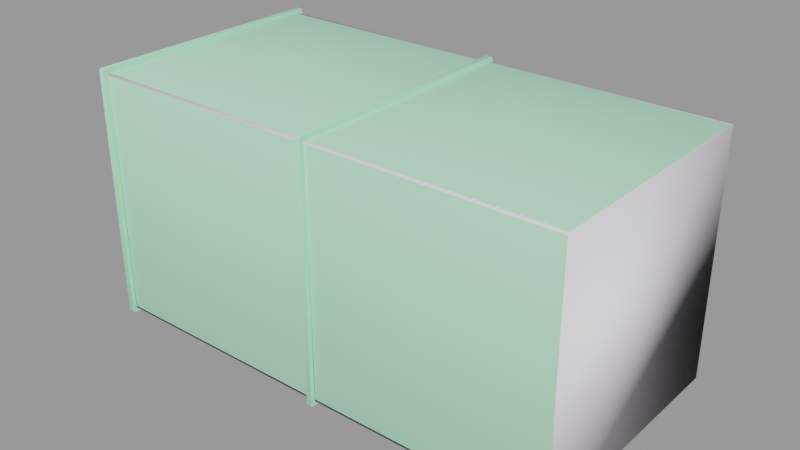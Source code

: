 # Source: vent_system_straight_128.blend  (saved by Blender 2.92.15; exported with 4.5.12 LTS)
import bpy
from mathutils import Matrix  # noqa: F401  (used for matrix-valued properties, if any)

bpy.ops.wm.read_factory_settings(use_empty=True)
scene = bpy.context.scene
scene.name = 'vent_system_straight_128.qc'

# ---- collections
col_vent_system_straight_128 = bpy.data.collections.new('vent_system_straight_128'); scene.collection.children.link(col_vent_system_straight_128)

# ---- materials (node trees are filled in below, after node groups)
mat_vent_system01 = bpy.data.materials.new('vent_system01')
mat_vent_system01.use_transparent_shadow = False
mat_vent_system01.diffuse_color = (0.4679, 0.8899, 0.5943, 1.0)
mat_phy = bpy.data.materials.new('  phy')
mat_phy.use_transparent_shadow = False
mat_phy.diffuse_color = (0.9156, 0.8753, 0.9207, 1.0)

# ---- material node trees

# ---- meshes
me_vent_system_straight_128_reference = bpy.data.meshes.new('vent_system_straight_128_reference')
me_vent_system_straight_128_reference.from_pydata([(32.71, 31.63, -32.0), (32.71, -32.78, -33.22), (32.71, 32.78, -33.22), (32.71, -31.63, -32.0), (31.25, -32.0, -31.63), (31.25, -32.0, 31.63), (2e-06, -34.5, -2.6e-05), (-31.29, -32.0, 31.63), (31.25, -31.63, 32.0), (-31.29, -31.63, 32.0), (-31.29, -32.0, -31.63), (31.25, -31.63, -32.0), (-31.29, -31.63, -32.0), (95.25, 31.63, -32.0), (95.25, -31.63, -32.0), (63.92, 2.9e-05, -34.5), (32.71, 32.0, -31.63), (95.25, 32.0, -31.63), (32.71, -33.22, -32.78), (31.29, -32.78, -33.22), (31.29, -33.22, -32.78), (31.29, -33.22, 32.78), (32.71, -33.22, 32.78), (31.29, -32.78, 33.22), (32.71, -32.78, 33.22), (-31.29, -32.78, -33.22), (-32.71, 32.78, -33.22), (-31.29, 32.78, -33.22), (-32.71, -32.78, -33.22), (-31.29, 31.63, -32.0), (32.71, 31.63, 32.0), (32.71, 32.78, 33.22), (32.71, -31.63, 32.0), (-31.29, -32.78, 33.22), (-31.29, 31.63, 32.0), (-31.29, 32.78, 33.22), (-32.71, 33.22, -32.78), (-31.29, 33.22, -32.78), (-32.71, -32.78, 33.22), (-32.71, 32.78, 33.22), (31.29, 32.78, -33.22), (95.25, -32.0, -31.63), (32.71, -32.0, -31.63), (31.29, 33.22, -32.78), (32.71, 33.22, -32.78), (31.25, 31.63, 32.0), (-31.29, 32.0, 31.63), (31.25, 32.0, 31.63), (31.29, 32.78, 33.22), (31.25, 32.0, -31.63), (31.25, 31.63, -32.0), (-31.29, 32.0, -31.63), (95.25, 32.0, 31.63), (95.25, 31.63, 32.0), (32.71, 32.0, 31.63), (-32.71, -31.63, 32.0), (-32.71, -33.22, 32.78), (-32.71, -32.0, 31.63), (-32.71, -33.22, -32.78), (-32.71, -32.0, -31.63), (-32.71, -31.63, -32.0), (-32.71, 31.63, -32.0), (-32.71, 31.63, 32.0), (-0.08499, -2.6e-05, 34.5), (-32.71, 33.22, 32.78), (-31.29, 33.22, 32.78), (63.92, -2.3e-05, 34.5), (95.25, -31.63, 32.0), (32.71, -32.0, 31.63), (95.25, -32.0, 31.63), (31.29, 33.22, 32.78), (32.71, 33.22, 32.78), (-31.29, -33.22, -32.78), (-31.29, -33.22, 32.78), (-0.08499, 2.6e-05, -34.5), (-2e-06, 34.5, 2.6e-05), (-32.71, 32.0, -31.63), (-32.71, 32.0, 31.63), (64.0, -34.5, -2.6e-05), (64.0, 34.5, 2.6e-05)], [], [(0, 1, 2), (0, 3, 1), (4, 5, 6), (7, 8, 9), (7, 5, 8), (6, 5, 7), (10, 6, 7), (10, 4, 6), (11, 4, 10), (11, 10, 12), (13, 14, 15), (13, 16, 17), (13, 0, 16), (0, 13, 15), (0, 15, 3), (15, 14, 3), (18, 19, 1), (18, 20, 19), (18, 21, 20), (18, 22, 21), (22, 23, 21), (22, 24, 23), (25, 26, 27), (25, 28, 26), (29, 25, 27), (29, 12, 25), (24, 30, 31), (24, 32, 30), (33, 34, 35), (33, 9, 34), (27, 36, 37), (27, 26, 36), (35, 38, 33), (35, 39, 38), (2, 19, 40), (2, 1, 19), (41, 3, 14), (41, 42, 3), (43, 2, 40), (43, 44, 2), (45, 46, 34), (45, 47, 46), (31, 23, 24), (31, 48, 23), (29, 49, 50), (29, 51, 49), (52, 30, 53), (52, 54, 30), (8, 48, 45), (8, 23, 48), (40, 11, 50), (40, 19, 11), (55, 56, 38), (55, 57, 56), (57, 58, 56), (57, 59, 58), (59, 28, 58), (59, 60, 28), (61, 28, 60), (61, 26, 28), (55, 39, 62), (55, 38, 39), (63, 9, 8), (34, 9, 63), (45, 34, 63), (45, 63, 8), (35, 64, 39), (35, 65, 64), (36, 64, 65), (36, 65, 37), (65, 35, 34), (65, 34, 46), (46, 37, 65), (46, 51, 37), (27, 37, 51), (27, 51, 29), (53, 66, 67), (53, 30, 66), (30, 32, 66), (66, 32, 67), (67, 32, 68), (67, 68, 69), (70, 44, 43), (70, 71, 44), (70, 31, 71), (70, 48, 31), (12, 72, 25), (12, 10, 72), (10, 73, 72), (10, 7, 73), (9, 73, 7), (9, 33, 73), (20, 11, 19), (20, 4, 11), (21, 4, 20), (21, 5, 4), (23, 5, 21), (23, 8, 5), (50, 11, 74), (74, 11, 12), (29, 74, 12), (29, 50, 74), (49, 75, 47), (75, 46, 47), (51, 46, 75), (49, 51, 75), (26, 61, 76), (26, 76, 36), (76, 64, 36), (76, 77, 64), (77, 39, 64), (77, 62, 39), (1, 3, 42), (1, 42, 18), (42, 22, 18), (42, 68, 22), (22, 68, 32), (22, 32, 24), (41, 69, 78), (78, 69, 68), (42, 78, 68), (42, 41, 78), (17, 79, 52), (79, 54, 52), (16, 54, 79), (17, 16, 79), (0, 2, 44), (0, 44, 16), (71, 16, 44), (71, 54, 16), (54, 71, 31), (54, 31, 30), (40, 50, 49), (40, 49, 43), (49, 70, 43), (49, 47, 70), (70, 47, 45), (70, 45, 48), (56, 33, 38), (56, 73, 33), (58, 73, 56), (58, 72, 73), (28, 72, 58), (28, 25, 72)])
me_vent_system_straight_128_reference.polygons.foreach_set('use_smooth', [True] * 144)
_k = set([(0, 3), (0, 16), (1, 2), (1, 18), (2, 44), (3, 42), (4, 5), (4, 11), (5, 8), (7, 9), (7, 10), (8, 45), (9, 34), (10, 12), (11, 50), (12, 29), (16, 54), (18, 22), (19, 20), (19, 40), (20, 21), (21, 23), (22, 24), (23, 48), (24, 31), (25, 27), (25, 72), (26, 28), (26, 36), (27, 37), (28, 58), (29, 51), (30, 32), (30, 54), (31, 71), (32, 68), (33, 35), (33, 73), (34, 46), (35, 65), (36, 37), (36, 64), (37, 65), (38, 39), (38, 56), (39, 64), (40, 43), (42, 68), (43, 44), (43, 70), (44, 71), (45, 47), (46, 51), (47, 49), (48, 70), (49, 50), (56, 58), (72, 73)])
me_vent_system_straight_128_reference.attributes.new('sharp_edge', 'BOOLEAN', 'EDGE').data.foreach_set('value', [ (min(e.vertices), max(e.vertices)) in _k for e in me_vent_system_straight_128_reference.edges])
_uv = me_vent_system_straight_128_reference.uv_layers.new(name='UVMap')
_uv.uv.foreach_set('vector', [0.009231, 0.9349, 0.2426, 0.9437, 0.005077, 0.9437, 0.009231, 0.9349, 0.2385, 0.9349, 0.2426, 0.9437, 0.4577, 0.006384, 0.4577, 0.4654, 0.3445, 0.2359, 0.2311, 0.4654, 0.4577, 0.4681, 0.2311, 0.4681, 0.2311, 0.4654, 0.4577, 0.4654, 0.4577, 0.4681, 0.3445, 0.2359, 0.4577, 0.4654, 0.2311, 0.4654, 0.2311, 0.006384, 0.3445, 0.2359, 0.2311, 0.4654, 0.2311, 0.006384, 0.4577, 0.006384, 0.3445, 0.2359, 0.4577, 0.003699, 0.4577, 0.006384, 0.2311, 0.006384, 0.4577, 0.003699, 0.2311, 0.006384, 0.2311, 0.003699, 0.2287, 0.4681, 0.2287, 0.927, 0.1153, 0.6975, 0.2287, 0.4681, 0.002193, 0.4654, 0.2287, 0.4654, 0.2287, 0.4681, 0.002193, 0.4681, 0.002193, 0.4654, 0.002193, 0.4681, 0.2287, 0.4681, 0.1153, 0.6975, 0.002193, 0.4681, 0.1153, 0.6975, 0.002193, 0.927, 0.1153, 0.6975, 0.2287, 0.927, 0.002193, 0.927, 0.4858, 0.9562, 0.4874, 0.9427, 0.4874, 0.9594, 0.4858, 0.9562, 0.4858, 0.9459, 0.4874, 0.9427, 0.4858, 0.9562, 0.2482, 0.9459, 0.4858, 0.9459, 0.4858, 0.9562, 0.2482, 0.9562, 0.2482, 0.9459, 0.2482, 0.9562, 0.2466, 0.9427, 0.2482, 0.9459, 0.2482, 0.9562, 0.2466, 0.9594, 0.2466, 0.9427, 0.2426, 0.9437, 0.005077, 0.954, 0.005077, 0.9437, 0.2426, 0.9437, 0.2426, 0.954, 0.005077, 0.954, 0.009231, 0.9349, 0.2426, 0.9437, 0.005077, 0.9437, 0.009231, 0.9349, 0.2385, 0.9349, 0.2426, 0.9437, 0.003634, 0.9794, 0.237, 0.9706, 0.2412, 0.9794, 0.003634, 0.9794, 0.007788, 0.9706, 0.237, 0.9706, 0.003634, 0.9794, 0.237, 0.9706, 0.2412, 0.9794, 0.003634, 0.9794, 0.007788, 0.9706, 0.237, 0.9706, 0.2456, 0.992, 0.2472, 0.9785, 0.2472, 0.9888, 0.2456, 0.992, 0.2456, 0.9753, 0.2472, 0.9785, 0.2412, 0.9794, 0.003634, 0.9898, 0.003634, 0.9794, 0.2412, 0.9794, 0.2412, 0.9898, 0.003634, 0.9898, 0.005077, 0.9437, 0.2426, 0.954, 0.005077, 0.954, 0.005077, 0.9437, 0.2426, 0.9437, 0.2426, 0.954, 0.4577, 0.006384, 0.2311, 0.003699, 0.4577, 0.003699, 0.4577, 0.006384, 0.2311, 0.006384, 0.2311, 0.003699, 0.2472, 0.9785, 0.2456, 0.992, 0.2456, 0.9753, 0.2472, 0.9785, 0.2472, 0.9888, 0.2456, 0.992, 0.2287, 0.003699, 0.002193, 0.006384, 0.002193, 0.003699, 0.2287, 0.003699, 0.2287, 0.006384, 0.002193, 0.006384, 0.2412, 0.9794, 0.003634, 0.9898, 0.003634, 0.9794, 0.2412, 0.9794, 0.2412, 0.9898, 0.003634, 0.9898, 0.002193, 0.4681, 0.2287, 0.4654, 0.2287, 0.4681, 0.002193, 0.4681, 0.002193, 0.4654, 0.2287, 0.4654, 0.2287, 0.006384, 0.002193, 0.003699, 0.2287, 0.003699, 0.2287, 0.006384, 0.002193, 0.006384, 0.002193, 0.003699, 0.007788, 0.9986, 0.2412, 0.9898, 0.237, 0.9986, 0.007788, 0.9986, 0.003634, 0.9898, 0.2412, 0.9898, 0.005077, 0.954, 0.2385, 0.9628, 0.00923, 0.9628, 0.005077, 0.954, 0.2426, 0.954, 0.2385, 0.9628, 0.251, 0.9343, 0.2482, 0.9459, 0.2466, 0.9427, 0.251, 0.9343, 0.2524, 0.937, 0.2482, 0.9459, 0.2524, 0.937, 0.4858, 0.9459, 0.2482, 0.9459, 0.2524, 0.937, 0.4816, 0.937, 0.4858, 0.9459, 0.4816, 0.937, 0.4874, 0.9427, 0.4858, 0.9459, 0.4816, 0.937, 0.483, 0.9343, 0.4874, 0.9427, 0.00923, 0.9628, 0.2426, 0.954, 0.2385, 0.9628, 0.00923, 0.9628, 0.005077, 0.954, 0.2426, 0.954, 0.007788, 0.9986, 0.2412, 0.9898, 0.237, 0.9986, 0.007788, 0.9986, 0.003634, 0.9898, 0.2412, 0.9898, 0.1156, 0.2359, 0.002501, 0.006384, 0.229, 0.006384, 0.002501, 0.4654, 0.002501, 0.006384, 0.1156, 0.2359, 0.229, 0.4654, 0.002501, 0.4654, 0.1156, 0.2359, 0.229, 0.4654, 0.1156, 0.2359, 0.229, 0.006384, 0.4864, 0.992, 0.4848, 0.9785, 0.4864, 0.9753, 0.4864, 0.992, 0.4848, 0.9888, 0.4848, 0.9785, 0.2472, 0.9785, 0.4848, 0.9785, 0.4848, 0.9888, 0.2472, 0.9785, 0.4848, 0.9888, 0.2472, 0.9888, 0.4848, 0.9888, 0.4864, 0.992, 0.482, 1.0, 0.4848, 0.9888, 0.482, 1.0, 0.4806, 0.9976, 0.4806, 0.9976, 0.2472, 0.9888, 0.4848, 0.9888, 0.4806, 0.9976, 0.2514, 0.9976, 0.2472, 0.9888, 0.2456, 0.992, 0.2472, 0.9888, 0.2514, 0.9976, 0.2456, 0.992, 0.2514, 0.9976, 0.2501, 1.0, 0.4577, 0.927, 0.3442, 0.6975, 0.4577, 0.4681, 0.4577, 0.927, 0.2311, 0.927, 0.3442, 0.6975, 0.2311, 0.927, 0.2311, 0.4681, 0.3442, 0.6975, 0.3442, 0.6975, 0.2311, 0.4681, 0.4577, 0.4681, 0.4577, 0.4681, 0.2311, 0.4681, 0.2311, 0.4654, 0.4577, 0.4681, 0.2311, 0.4654, 0.4577, 0.4654, 0.4848, 0.9785, 0.2472, 0.9888, 0.2472, 0.9785, 0.4848, 0.9785, 0.4848, 0.9888, 0.2472, 0.9888, 0.4848, 0.9785, 0.4864, 0.992, 0.4848, 0.9888, 0.4848, 0.9785, 0.4864, 0.9753, 0.4864, 0.992, 0.483, 0.9677, 0.4858, 0.9562, 0.4874, 0.9594, 0.483, 0.9677, 0.4816, 0.965, 0.4858, 0.9562, 0.4816, 0.965, 0.2482, 0.9562, 0.4858, 0.9562, 0.4816, 0.965, 0.2524, 0.965, 0.2482, 0.9562, 0.251, 0.9677, 0.2482, 0.9562, 0.2524, 0.965, 0.251, 0.9677, 0.2466, 0.9594, 0.2482, 0.9562, 0.4858, 0.9459, 0.483, 0.9343, 0.4874, 0.9427, 0.4858, 0.9459, 0.4816, 0.937, 0.483, 0.9343, 0.2482, 0.9459, 0.4816, 0.937, 0.4858, 0.9459, 0.2482, 0.9459, 0.2524, 0.937, 0.4816, 0.937, 0.2466, 0.9427, 0.2524, 0.937, 0.2482, 0.9459, 0.2466, 0.9427, 0.251, 0.9343, 0.2524, 0.937, 0.458, 0.4681, 0.458, 0.927, 0.3445, 0.6975, 0.3445, 0.6975, 0.458, 0.927, 0.2315, 0.927, 0.2315, 0.4681, 0.3445, 0.6975, 0.2315, 0.927, 0.2315, 0.4681, 0.458, 0.4681, 0.3445, 0.6975, 0.2287, 0.006384, 0.1156, 0.2359, 0.2287, 0.4654, 0.1156, 0.2359, 0.002193, 0.4654, 0.2287, 0.4654, 0.002193, 0.006384, 0.002193, 0.4654, 0.1156, 0.2359, 0.2287, 0.006384, 0.002193, 0.006384, 0.1156, 0.2359, 0.2456, 0.9753, 0.2501, 0.967, 0.2514, 0.9696, 0.2456, 0.9753, 0.2514, 0.9696, 0.2472, 0.9785, 0.2514, 0.9696, 0.4848, 0.9785, 0.2472, 0.9785, 0.2514, 0.9696, 0.4806, 0.9696, 0.4848, 0.9785, 0.4806, 0.9696, 0.4864, 0.9753, 0.4848, 0.9785, 0.4806, 0.9696, 0.482, 0.967, 0.4864, 0.9753, 0.4874, 0.9594, 0.483, 0.9677, 0.4816, 0.965, 0.4874, 0.9594, 0.4816, 0.965, 0.4858, 0.9562, 0.4816, 0.965, 0.2482, 0.9562, 0.4858, 0.9562, 0.4816, 0.965, 0.2524, 0.965, 0.2482, 0.9562, 0.2482, 0.9562, 0.2524, 0.965, 0.251, 0.9677, 0.2482, 0.9562, 0.251, 0.9677, 0.2466, 0.9594, 0.2287, 0.006384, 0.2287, 0.4654, 0.1156, 0.2359, 0.1156, 0.2359, 0.2287, 0.4654, 0.002193, 0.4654, 0.002193, 0.006384, 0.1156, 0.2359, 0.002193, 0.4654, 0.002193, 0.006384, 0.2287, 0.006384, 0.1156, 0.2359, 0.2287, 0.006384, 0.1156, 0.2359, 0.2287, 0.4654, 0.1156, 0.2359, 0.002193, 0.4654, 0.2287, 0.4654, 0.002193, 0.006384, 0.002193, 0.4654, 0.1156, 0.2359, 0.2287, 0.006384, 0.002193, 0.006384, 0.1156, 0.2359, 0.2501, 1.0, 0.2456, 0.992, 0.2472, 0.9888, 0.2501, 1.0, 0.2472, 0.9888, 0.2514, 0.9976, 0.4848, 0.9888, 0.2514, 0.9976, 0.2472, 0.9888, 0.4848, 0.9888, 0.4806, 0.9976, 0.2514, 0.9976, 0.4806, 0.9976, 0.4848, 0.9888, 0.4864, 0.992, 0.4806, 0.9976, 0.4864, 0.992, 0.482, 1.0, 0.2456, 0.9753, 0.2501, 0.967, 0.2514, 0.9696, 0.2456, 0.9753, 0.2514, 0.9696, 0.2472, 0.9785, 0.2514, 0.9696, 0.4848, 0.9785, 0.2472, 0.9785, 0.2514, 0.9696, 0.4806, 0.9696, 0.4848, 0.9785, 0.4848, 0.9785, 0.4806, 0.9696, 0.482, 0.967, 0.4848, 0.9785, 0.482, 0.967, 0.4864, 0.9753, 0.2482, 0.9459, 0.2466, 0.9594, 0.2466, 0.9427, 0.2482, 0.9459, 0.2482, 0.9562, 0.2466, 0.9594, 0.4858, 0.9459, 0.2482, 0.9562, 0.2482, 0.9459, 0.4858, 0.9459, 0.4858, 0.9562, 0.2482, 0.9562, 0.4874, 0.9427, 0.4858, 0.9562, 0.4858, 0.9459, 0.4874, 0.9427, 0.4874, 0.9594, 0.4858, 0.9562])
_uv.active_render = True
_uv = me_vent_system_straight_128_reference.uv_layers.new(name='lightmap')
_uv.uv.foreach_set('vector', [0.4696, 0.9841, 0.2373, 0.9841, 0.4696, 0.9722, 0.9549, 0.7184, 0.9549, 0.9542, 0.9432, 0.9542, 0.4726, 0.9542, 0.7049, 0.7184, 0.7049, 0.9542, 0.9726, 0.4766, 0.9769, 0.2408, 0.9769, 0.4766, 0.9843, 0.4796, 0.9843, 0.7154, 0.9799, 0.7154, 0.9402, 0.4766, 0.7079, 0.4766, 0.9402, 0.2408, 0.4696, 0.7184, 0.4696, 0.9542, 0.2373, 0.9542, 0.9402, 0.002002, 0.7079, 0.2378, 0.9402, 0.2378, 0.9402, 0.9945, 0.9402, 0.999, 0.7079, 0.999, 0.9843, 0.7184, 0.9799, 0.9542, 0.9843, 0.9542, 0.4696, 0.2408, 0.2373, 0.4766, 0.4696, 0.4766, 0.7069, 0.998, 0.9392, 0.9935, 0.7069, 0.9935, 0.9789, 0.9532, 0.9789, 0.7174, 0.9833, 0.7174, 0.7079, 0.9542, 0.9402, 0.7184, 0.9402, 0.9542, 0.4726, 0.2378, 0.7049, 0.2378, 0.7049, 0.002002, 0.2343, 0.7154, 0.2343, 0.4796, 0.002002, 0.7154, 0.9505, 0.9691, 0.9549, 0.9647, 0.9549, 0.9691, 0.9475, 0.9647, 0.9475, 0.9691, 0.9432, 0.9691, 0.9726, 0.2378, 0.9769, 0.002002, 0.9769, 0.2378, 0.002002, 0.9915, 0.2343, 0.9915, 0.2343, 0.9871, 0.9696, 0.9647, 0.9652, 0.9691, 0.9696, 0.9691, 0.9579, 0.9691, 0.9622, 0.9691, 0.9622, 0.9647, 0.9843, 0.002002, 0.9799, 0.2378, 0.9843, 0.2378, 0.2343, 0.9945, 0.2343, 0.999, 0.002002, 0.999, 0.2363, 0.9712, 0.4686, 0.9712, 0.2363, 0.9831, 0.9422, 0.9532, 0.9422, 0.7174, 0.9539, 0.7174, 0.002002, 0.9841, 0.2343, 0.9841, 0.2343, 0.9722, 0.9579, 0.2378, 0.9696, 0.2378, 0.9696, 0.002002, 0.2333, 0.9712, 0.001001, 0.9712, 0.001001, 0.9831, 0.9686, 0.001001, 0.9569, 0.001001, 0.9569, 0.2368, 0.9652, 0.9617, 0.9696, 0.9572, 0.9696, 0.9617, 0.9622, 0.9572, 0.9622, 0.9617, 0.9579, 0.9617, 0.9769, 0.7184, 0.9726, 0.9542, 0.9769, 0.9542, 0.9402, 0.9871, 0.9402, 0.9915, 0.7079, 0.9915, 0.001001, 0.998, 0.2333, 0.9935, 0.001001, 0.9935, 0.9789, 0.2368, 0.9789, 0.001001, 0.9833, 0.001001, 0.7049, 0.9871, 0.4726, 0.9915, 0.7049, 0.9915, 0.9769, 0.4796, 0.9769, 0.7154, 0.9726, 0.7154, 0.9612, 0.9562, 0.9569, 0.9607, 0.9569, 0.9562, 0.9642, 0.9607, 0.9642, 0.9562, 0.9686, 0.9562, 0.4726, 0.999, 0.7049, 0.9945, 0.7049, 0.999, 0.4696, 0.9871, 0.4696, 0.9915, 0.2373, 0.9915, 0.9392, 0.9861, 0.7069, 0.9905, 0.7069, 0.9861, 0.9759, 0.7174, 0.9716, 0.7174, 0.9716, 0.9532, 0.7039, 0.9861, 0.4716, 0.9905, 0.4716, 0.9861, 0.9759, 0.4786, 0.9716, 0.4786, 0.9716, 0.7144, 0.2363, 0.9905, 0.4686, 0.9861, 0.2363, 0.9861, 0.9716, 0.4756, 0.9716, 0.2398, 0.9759, 0.2398, 0.4726, 0.9841, 0.7049, 0.9722, 0.7049, 0.9841, 0.9696, 0.7154, 0.9579, 0.7154, 0.9696, 0.4796, 0.4716, 0.9831, 0.7039, 0.9712, 0.4716, 0.9712, 0.9569, 0.7144, 0.9686, 0.4786, 0.9569, 0.4786, 0.9622, 0.9871, 0.9579, 0.999, 0.9622, 0.999, 0.9652, 0.999, 0.9696, 0.999, 0.9696, 0.9871, 0.9402, 0.9691, 0.7079, 0.9691, 0.9402, 0.9572, 0.9549, 0.2408, 0.9549, 0.4766, 0.9432, 0.4766, 0.9549, 0.9871, 0.9505, 0.999, 0.9549, 0.999, 0.9432, 0.999, 0.9475, 0.999, 0.9475, 0.9871, 0.7079, 0.9841, 0.9402, 0.9722, 0.9402, 0.9841, 0.9696, 0.9542, 0.9579, 0.9542, 0.9696, 0.7184, 0.9392, 0.9712, 0.7069, 0.9831, 0.7069, 0.9712, 0.9569, 0.7174, 0.9686, 0.7174, 0.9569, 0.9532, 0.4696, 0.2378, 0.2373, 0.2378, 0.4696, 0.002002, 0.2343, 0.2408, 0.002002, 0.4766, 0.2343, 0.4766, 0.2343, 0.002002, 0.002002, 0.2378, 0.2343, 0.2378, 0.7079, 0.7154, 0.9402, 0.7154, 0.9402, 0.4796, 0.9569, 0.9681, 0.9612, 0.9637, 0.9569, 0.9637, 0.9686, 0.9637, 0.9642, 0.9637, 0.9642, 0.9681, 0.2333, 0.9861, 0.001001, 0.9861, 0.001001, 0.9905, 0.9759, 0.001001, 0.9716, 0.2368, 0.9716, 0.001001, 0.9612, 0.9861, 0.9569, 0.9861, 0.9569, 0.998, 0.9769, 0.9722, 0.9726, 0.9841, 0.9769, 0.9841, 0.2343, 0.9691, 0.002002, 0.9691, 0.2343, 0.9572, 0.9696, 0.2408, 0.9696, 0.4766, 0.9579, 0.4766, 0.9873, 0.9841, 0.9916, 0.9841, 0.9916, 0.9722, 0.9843, 0.9572, 0.9799, 0.9691, 0.9843, 0.9691, 0.9392, 0.4786, 0.7069, 0.4786, 0.7069, 0.7144, 0.001001, 0.2368, 0.2333, 0.001001, 0.001001, 0.001001, 0.001001, 0.4756, 0.2333, 0.2398, 0.001001, 0.2398, 0.2363, 0.001001, 0.4686, 0.001001, 0.2363, 0.2368, 0.7039, 0.9935, 0.4716, 0.9935, 0.4716, 0.998, 0.9833, 0.4786, 0.9789, 0.7144, 0.9789, 0.4786, 0.9843, 0.2408, 0.9799, 0.4766, 0.9843, 0.4766, 0.4696, 0.9945, 0.4696, 0.999, 0.2373, 0.999, 0.9475, 0.9572, 0.9432, 0.9617, 0.9475, 0.9617, 0.9465, 0.9562, 0.9422, 0.9562, 0.9422, 0.9607, 0.9916, 0.9572, 0.9873, 0.9691, 0.9916, 0.9691, 0.9686, 0.9861, 0.9642, 0.9861, 0.9642, 0.998, 0.7069, 0.9562, 0.9392, 0.9562, 0.7069, 0.9681, 0.9422, 0.4756, 0.9422, 0.2398, 0.9539, 0.2398, 0.9946, 0.9691, 0.999, 0.9572, 0.999, 0.9691, 0.9843, 0.9722, 0.9843, 0.9841, 0.9799, 0.9841, 0.9505, 0.9841, 0.9549, 0.9722, 0.9549, 0.9841, 0.9475, 0.9722, 0.9475, 0.9841, 0.9432, 0.9841, 0.4726, 0.9691, 0.7049, 0.9691, 0.7049, 0.9572, 0.9432, 0.7154, 0.9549, 0.7154, 0.9549, 0.4796, 0.9652, 0.9841, 0.9696, 0.9722, 0.9696, 0.9841, 0.9622, 0.9722, 0.9622, 0.9841, 0.9579, 0.9841, 0.2363, 0.4756, 0.4686, 0.2398, 0.2363, 0.2398, 0.001001, 0.4786, 0.001001, 0.7144, 0.2333, 0.4786, 0.7039, 0.001001, 0.4716, 0.001001, 0.4716, 0.2368, 0.9392, 0.7174, 0.7069, 0.9532, 0.7069, 0.7174, 0.002002, 0.9542, 0.2343, 0.9542, 0.2343, 0.7184, 0.7049, 0.7154, 0.7049, 0.4796, 0.4726, 0.7154, 0.4696, 0.4796, 0.2373, 0.7154, 0.4696, 0.7154, 0.4726, 0.4766, 0.7049, 0.2408, 0.7049, 0.4766, 0.9422, 0.998, 0.9422, 0.9861, 0.9465, 0.9861, 0.9539, 0.9861, 0.9495, 0.998, 0.9495, 0.9861, 0.4696, 0.9691, 0.2373, 0.9691, 0.4696, 0.9572, 0.9549, 0.002002, 0.9549, 0.2378, 0.9432, 0.2378, 0.9863, 0.9831, 0.9906, 0.9712, 0.9863, 0.9712, 0.9946, 0.9841, 0.999, 0.9841, 0.999, 0.9722, 0.9936, 0.9831, 0.9936, 0.9712, 0.998, 0.9712, 0.9726, 0.9691, 0.9769, 0.9572, 0.9769, 0.9691, 0.001001, 0.9562, 0.2333, 0.9562, 0.001001, 0.9681, 0.9569, 0.4756, 0.9569, 0.2398, 0.9686, 0.2398, 0.9716, 0.9831, 0.9716, 0.9712, 0.9759, 0.9712, 0.9833, 0.9712, 0.9789, 0.9831, 0.9789, 0.9712, 0.7039, 0.7174, 0.4716, 0.9532, 0.4716, 0.7174, 0.7069, 0.2398, 0.9392, 0.2398, 0.7069, 0.4756, 0.2363, 0.9532, 0.2363, 0.7174, 0.4686, 0.7174, 0.7069, 0.2368, 0.9392, 0.001001, 0.7069, 0.001001, 0.2333, 0.7174, 0.001001, 0.7174, 0.001001, 0.9532, 0.4716, 0.4786, 0.4716, 0.7144, 0.7039, 0.4786, 0.2363, 0.7144, 0.4686, 0.4786, 0.2363, 0.4786, 0.7039, 0.2398, 0.4716, 0.4756, 0.4716, 0.2398, 0.9863, 0.9681, 0.9863, 0.9562, 0.9906, 0.9562, 0.998, 0.9562, 0.9936, 0.9681, 0.9936, 0.9562, 0.4686, 0.9562, 0.2363, 0.9562, 0.2363, 0.9681, 0.9539, 0.001001, 0.9422, 0.001001, 0.9422, 0.2368, 0.9716, 0.9681, 0.9716, 0.9562, 0.9759, 0.9562, 0.9833, 0.9562, 0.9789, 0.9681, 0.9789, 0.9562, 0.9569, 0.9831, 0.9569, 0.9712, 0.9612, 0.9712, 0.9686, 0.9712, 0.9642, 0.9831, 0.9642, 0.9712, 0.4716, 0.9562, 0.7039, 0.9562, 0.4716, 0.9681, 0.9422, 0.7144, 0.9422, 0.4786, 0.9539, 0.4786, 0.9422, 0.9831, 0.9422, 0.9712, 0.9465, 0.9712, 0.9539, 0.9712, 0.9495, 0.9831, 0.9495, 0.9712, 0.9505, 0.9617, 0.9549, 0.9572, 0.9549, 0.9617, 0.9495, 0.9607, 0.9495, 0.9562, 0.9539, 0.9562, 0.4686, 0.9935, 0.2363, 0.998, 0.2363, 0.9935, 0.9833, 0.2398, 0.9789, 0.2398, 0.9789, 0.4756, 0.9465, 0.9637, 0.9422, 0.9681, 0.9422, 0.9637, 0.9495, 0.9681, 0.9495, 0.9637, 0.9539, 0.9637])
me_vent_system_straight_128_reference.materials.append(mat_vent_system01)
me_vent_system_straight_128_reference.use_remesh_fix_poles = True
me_vent_system_straight_128_reference.use_remesh_preserve_attributes = False
me_vent_system_straight_128_reference.use_mirror_vertex_groups = False
me_vent_system_straight_128_reference.update()
me_vent_system_straight_128_reference.normals_split_custom_set([tuple(v) for v in zip(*[iter([1.0, 1.393e-07, 0.0, 1.0, -3.815e-06, 0.0, 1.0, 1.178e-06, 0.0, 1.0, 1.393e-07, 0.0, 1.0, 5.867e-08, 0.0, 1.0, -3.815e-06, 0.0, 0.02833, -0.9598, -0.2793, 0.02833, -0.9598, 0.2793, 3.81e-05, -1.0, -7.14e-07, -0.0283, -0.9598, 0.2793, 0.02826, -0.2793, 0.9598, -0.02838, -0.2793, 0.9598, -0.0283, -0.9598, 0.2793, 0.02833, -0.9598, 0.2793, 0.02826, -0.2793, 0.9598, 3.81e-05, -1.0, -7.14e-07, 0.02833, -0.9598, 0.2793, -0.0283, -0.9598, 0.2793, -0.0283, -0.9598, -0.2793, 3.81e-05, -1.0, -7.14e-07, -0.0283, -0.9598, 0.2793, -0.0283, -0.9598, -0.2793, 0.02833, -0.9598, -0.2793, 3.81e-05, -1.0, -7.14e-07, 0.02826, -0.2793, -0.9598, 0.02833, -0.9598, -0.2793, -0.0283, -0.9598, -0.2793, 0.02826, -0.2793, -0.9598, -0.0283, -0.9598, -0.2793, -0.02838, -0.2793, -0.9598, 0.02826, 0.2793, -0.9598, 0.02826, -0.2793, -0.9598, -0.0001394, 7.199e-07, -1.0, 0.02826, 0.2793, -0.9598, -0.0283, 0.9598, -0.2793, 0.02833, 0.9598, -0.2792, 0.02826, 0.2793, -0.9598, -0.02838, 0.2793, -0.9598, -0.0283, 0.9598, -0.2793, -0.02838, 0.2793, -0.9598, 0.02826, 0.2793, -0.9598, -0.0001394, 7.199e-07, -1.0, -0.02838, 0.2793, -0.9598, -0.0001394, 7.199e-07, -1.0, -0.02838, -0.2793, -0.9598, -0.0001394, 7.199e-07, -1.0, 0.02826, -0.2793, -0.9598, -0.02838, -0.2793, -0.9598, 0.0, -0.9239, -0.3827, 0.0, -0.3827, -0.9239, 0.0, -0.3827, -0.9239, 0.0, -0.9239, -0.3827, 0.0, -0.9239, -0.3827, 0.0, -0.3827, -0.9239, 0.0, -0.9239, -0.3827, 0.0, -0.9239, 0.3827, 0.0, -0.9239, -0.3827, 0.0, -0.9239, -0.3827, 7.464e-07, -0.9239, 0.3827, 0.0, -0.9239, 0.3827, 7.464e-07, -0.9239, 0.3827, -1.186e-06, -0.3826, 0.9239, 0.0, -0.9239, 0.3827, 7.464e-07, -0.9239, 0.3827, -4.598e-07, -0.3827, 0.9239, -1.186e-06, -0.3826, 0.9239, 0.0, -0.3827, -0.9239, 0.0, 0.3827, -0.9239, 0.0, 0.3827, -0.9239, 0.0, -0.3827, -0.9239, 0.0, -0.3827, -0.9239, 0.0, 0.3827, -0.9239, 1.0, 9.165e-07, 3.191e-08, 1.0, 2.424e-06, -1.875e-08, 1.0, 2.939e-07, 1.896e-08, 1.0, 9.165e-07, 3.191e-08, 1.0, 3.946e-07, -3.362e-08, 1.0, 2.424e-06, -1.875e-08, 1.0, -4.797e-06, 8.559e-06, 1.0, 3.612e-06, 1.005e-05, 1.0, 4.031e-06, 8.558e-06, 1.0, -4.797e-06, 8.559e-06, 1.0, -3.457e-06, 1.005e-05, 1.0, 3.612e-06, 1.005e-05, 1.0, -4.763e-06, 8.577e-06, 1.0, 2.178e-06, 1.002e-05, 1.0, 6.617e-08, 8.539e-06, 1.0, -4.763e-06, 8.577e-06, 1.0, -6.436e-07, 1.009e-05, 1.0, 2.178e-06, 1.002e-05, 0.0, 0.3827, -0.9239, 0.0, 0.7071, -0.7071, 0.0, 0.7071, -0.7071, 0.0, 0.3827, -0.9239, 0.0, 0.3827, -0.9239, 0.0, 0.7071, -0.7071, -2.031e-08, 0.3826, 0.9239, -4.395e-07, -0.3827, 0.9239, -1.206e-06, -0.3827, 0.9239, -2.031e-08, 0.3826, 0.9239, 0.0, 0.3827, 0.9239, -4.395e-07, -0.3827, 0.9239, 0.0, 0.3826, -0.9239, 0.0, -0.3827, -0.9239, 0.0, 0.3827, -0.9239, 0.0, 0.3826, -0.9239, 0.0, -0.3827, -0.9239, 0.0, -0.3827, -0.9239, 0.02833, -0.9598, -0.2793, -0.02838, -0.2793, -0.9598, 0.02826, -0.2793, -0.9598, 0.02833, -0.9598, -0.2793, -0.0283, -0.9598, -0.2793, -0.02838, -0.2793, -0.9598, 0.0, 0.7071, -0.7071, 0.0, 0.3826, -0.9239, 0.0, 0.3827, -0.9239, 0.0, 0.7071, -0.7071, 0.0, 0.7071, -0.7071, 0.0, 0.3826, -0.9239, 0.02826, 0.2793, 0.9598, -0.0283, 0.9598, 0.2793, -0.02838, 0.2793, 0.9598, 0.02826, 0.2793, 0.9598, 0.02833, 0.9598, 0.2793, -0.0283, 0.9598, 0.2793, -2.031e-08, 0.3826, 0.9239, -1.186e-06, -0.3826, 0.9239, -4.598e-07, -0.3827, 0.9239, -2.031e-08, 0.3826, 0.9239, 0.0, 0.3827, 0.9239, -1.186e-06, -0.3826, 0.9239, -0.02838, 0.2793, -0.9598, 0.02833, 0.9598, -0.2793, 0.02826, 0.2793, -0.9598, -0.02838, 0.2793, -0.9598, -0.0283, 0.9598, -0.2793, 0.02833, 0.9598, -0.2793, 0.02833, 0.9598, 0.2793, -0.02838, 0.2793, 0.9598, 0.02826, 0.2793, 0.9598, 0.02833, 0.9598, 0.2793, -0.0283, 0.9598, 0.2793, -0.02838, 0.2793, 0.9598, -0.9997, -0.007918, 0.02256, -0.9997, 0.007619, 0.02284, -0.9997, 0.007952, 0.02253, -0.9997, -0.007918, 0.02256, -0.9997, -0.00762, 0.02284, -0.9997, 0.007619, 0.02284, -0.9997, 0.007602, -0.02276, -0.9997, -0.007821, -0.02255, -0.9997, 0.007824, -0.02255, -0.9997, 0.007602, -0.02276, -0.9997, -0.007599, -0.02276, -0.9997, -0.007821, -0.02255, -1.0, -1.862e-05, 8.043e-05, -1.0, -6.734e-05, 3.457e-05, -1.0, -3.464e-05, 6.847e-05, -1.0, -1.862e-05, 8.043e-05, -1.0, -7.517e-05, 2.242e-05, -1.0, -6.734e-05, 3.457e-05, -1.0, -7.517e-05, 2.242e-05, -1.0, 3.799e-05, -1.482e-05, -1.0, -6.734e-05, 3.457e-05, -1.0, -7.517e-05, 2.242e-05, -1.0, 1.786e-05, -2.086e-06, -1.0, 3.799e-05, -1.482e-05, -1.0, 1.786e-05, -2.086e-06, -1.0, 2.501e-05, -1.195e-05, -1.0, 3.799e-05, -1.482e-05, -1.0, 1.786e-05, -2.086e-06, -1.0, 0.0, 0.0, -1.0, 2.501e-05, -1.195e-05, -1.0, -2.64e-06, 0.0, -1.0, 2.501e-05, -1.195e-05, -1.0, 0.0, 0.0, -1.0, -2.64e-06, 0.0, -1.0, -2.776e-05, -1.195e-05, -1.0, 2.501e-05, -1.195e-05, -1.0, -1.862e-05, 8.043e-05, -1.0, 3.454e-05, 6.847e-05, -1.0, 2.128e-05, 8.043e-05, -1.0, -1.862e-05, 8.043e-05, -1.0, -3.464e-05, 6.847e-05, -1.0, 3.454e-05, 6.847e-05, -0.0001394, -7.208e-07, 1.0, -0.02838, -0.2793, 0.9598, 0.02826, -0.2793, 0.9598, -0.02838, 0.2793, 0.9598, -0.02838, -0.2793, 0.9598, -0.0001394, -7.208e-07, 1.0, 0.02826, 0.2793, 0.9598, -0.02838, 0.2793, 0.9598, -0.0001394, -7.208e-07, 1.0, 0.02826, 0.2793, 0.9598, -0.0001394, -7.208e-07, 1.0, 0.02826, -0.2793, 0.9598, -2.031e-08, 0.3826, 0.9239, 0.0, 0.9239, 0.3827, 0.0, 0.3827, 0.9239, -2.031e-08, 0.3826, 0.9239, 0.0, 0.9239, 0.3827, 0.0, 0.9239, 0.3827, 0.0, 1.0, 6.557e-07, 0.0, 0.9239, 0.3827, 0.0, 0.9239, 0.3827, 0.0, 1.0, 6.557e-07, 0.0, 0.9239, 0.3827, 0.0, 1.0, 6.557e-07, 1.0, 5.069e-06, 4.22e-06, 1.0, 6.617e-08, 8.539e-06, 1.0, 2.178e-06, 1.002e-05, 1.0, 5.069e-06, 4.22e-06, 1.0, 2.178e-06, 1.002e-05, 1.0, 9.837e-06, 2.63e-06, 1.0, 9.837e-06, 2.63e-06, 1.0, -1.108e-06, -8.157e-08, 1.0, 5.069e-06, 4.22e-06, 1.0, 9.837e-06, 2.63e-06, 1.0, -1.423e-06, -1.429e-07, 1.0, -1.108e-06, -8.157e-08, 1.0, 2.939e-07, 1.896e-08, 1.0, -1.108e-06, -8.157e-08, 1.0, -1.423e-06, -1.429e-07, 1.0, 2.939e-07, 1.896e-08, 1.0, -1.423e-06, -1.429e-07, 1.0, 9.165e-07, 3.191e-08, 0.02826, 0.2793, 0.9598, -0.0001394, -7.199e-07, 1.0, 0.02826, -0.2793, 0.9598, 0.02826, 0.2793, 0.9598, -0.02838, 0.2793, 0.9598, -0.0001394, -7.199e-07, 1.0, -0.02838, 0.2793, 0.9598, -0.02838, -0.2793, 0.9598, -0.0001394, -7.199e-07, 1.0, -0.0001394, -7.199e-07, 1.0, -0.02838, -0.2793, 0.9598, 0.02826, -0.2793, 0.9598, 0.02826, -0.2793, 0.9598, -0.02838, -0.2793, 0.9598, -0.0283, -0.9598, 0.2793, 0.02826, -0.2793, 0.9598, -0.0283, -0.9598, 0.2793, 0.02833, -0.9598, 0.2793, 0.0, 0.9239, 0.3827, 0.0, 1.0, 7.366e-07, 0.0, 1.0, 7.377e-07, 0.0, 0.9239, 0.3827, 0.0, 0.9239, 0.3827, 0.0, 1.0, 7.366e-07, 0.0, 0.9239, 0.3827, -2.031e-08, 0.3826, 0.9239, 0.0, 0.9239, 0.3827, 0.0, 0.9239, 0.3827, 0.0, 0.3827, 0.9239, -2.031e-08, 0.3826, 0.9239, 1.0, 3.946e-07, -3.362e-08, 1.0, 1.924e-06, 0.0, 1.0, 2.424e-06, -1.875e-08, 1.0, 3.946e-07, -3.362e-08, 1.0, -4.576e-08, -1.161e-09, 1.0, 1.924e-06, 0.0, 1.0, -4.576e-08, -1.161e-09, 1.0, -7.063e-06, 4.139e-06, 1.0, 1.924e-06, 0.0, 1.0, -4.576e-08, -1.161e-09, 1.0, -5.632e-06, 2.489e-06, 1.0, -7.063e-06, 4.139e-06, 1.0, -6.436e-07, 1.009e-05, 1.0, -7.063e-06, 4.139e-06, 1.0, -5.632e-06, 2.489e-06, 1.0, -6.436e-07, 1.009e-05, 1.0, -4.763e-06, 8.577e-06, 1.0, -7.063e-06, 4.139e-06, -0.9997, -0.02273, -0.007653, -0.9997, -0.007821, -0.02255, -0.9997, -0.007599, -0.02276, -0.9997, -0.02273, -0.007653, -0.9997, -0.02262, -0.007768, -0.9997, -0.007821, -0.02255, -0.9997, -0.02276, 0.007679, -0.9997, -0.02262, -0.007768, -0.9997, -0.02273, -0.007653, -0.9997, -0.02276, 0.007679, -0.9997, -0.02261, 0.00783, -0.9997, -0.02262, -0.007768, -0.9997, -0.00762, 0.02284, -0.9997, -0.02261, 0.00783, -0.9997, -0.02276, 0.007679, -0.9997, -0.00762, 0.02284, -0.9997, -0.007918, 0.02256, -0.9997, -0.02261, 0.00783, 0.02826, 0.2793, -0.9598, 0.02826, -0.2793, -0.9598, -0.0001394, 7.235e-07, -1.0, -0.0001394, 7.235e-07, -1.0, 0.02826, -0.2793, -0.9598, -0.02838, -0.2793, -0.9598, -0.02838, 0.2793, -0.9598, -0.0001394, 7.235e-07, -1.0, -0.02838, -0.2793, -0.9598, -0.02838, 0.2793, -0.9598, 0.02826, 0.2793, -0.9598, -0.0001394, 7.235e-07, -1.0, 0.02833, 0.9598, -0.2793, 3.804e-05, 1.0, 7.426e-07, 0.02833, 0.9598, 0.2793, 3.804e-05, 1.0, 7.426e-07, -0.0283, 0.9598, 0.2793, 0.02833, 0.9598, 0.2793, -0.0283, 0.9598, -0.2793, -0.0283, 0.9598, 0.2793, 3.804e-05, 1.0, 7.426e-07, 0.02833, 0.9598, -0.2793, -0.0283, 0.9598, -0.2793, 3.804e-05, 1.0, 7.426e-07, -1.0, -2.776e-05, -1.195e-05, -1.0, -2.64e-06, 0.0, -1.0, -1.706e-05, -7.185e-07, -1.0, -2.776e-05, -1.195e-05, -1.0, -1.706e-05, -7.185e-07, -1.0, -3.981e-05, -1.404e-05, -1.0, -1.706e-05, -7.185e-07, -1.0, 6.891e-05, 3.378e-05, -1.0, -3.981e-05, -1.404e-05, -1.0, -1.706e-05, -7.185e-07, -1.0, 8.165e-05, 2.105e-05, -1.0, 6.891e-05, 3.378e-05, -1.0, 8.165e-05, 2.105e-05, -1.0, 3.454e-05, 6.847e-05, -1.0, 6.891e-05, 3.378e-05, -1.0, 8.165e-05, 2.105e-05, -1.0, 2.128e-05, 8.043e-05, -1.0, 3.454e-05, 6.847e-05, 1.0, -3.815e-06, 0.0, 1.0, 5.867e-08, 0.0, 1.0, 2.846e-06, -1.161e-09, 1.0, -3.815e-06, 0.0, 1.0, 2.846e-06, -1.161e-09, 1.0, -2.663e-06, 0.0, 1.0, 2.846e-06, -1.161e-09, 1.0, -1.024e-05, 4.139e-06, 1.0, -2.663e-06, 0.0, 1.0, 2.846e-06, -1.161e-09, 1.0, -1.288e-05, 2.489e-06, 1.0, -1.024e-05, 4.139e-06, 1.0, -1.024e-05, 4.139e-06, 1.0, -1.288e-05, 2.489e-06, 1.0, -3.457e-06, 1.005e-05, 1.0, -1.024e-05, 4.139e-06, 1.0, -3.457e-06, 1.005e-05, 1.0, -4.797e-06, 8.559e-06, 0.02833, -0.9598, -0.2793, 0.02833, -0.9598, 0.2793, 3.811e-05, -1.0, -8.105e-07, 3.811e-05, -1.0, -8.105e-07, 0.02833, -0.9598, 0.2793, -0.0283, -0.9598, 0.2793, -0.0283, -0.9598, -0.2793, 3.811e-05, -1.0, -8.105e-07, -0.0283, -0.9598, 0.2793, -0.0283, -0.9598, -0.2793, 0.02833, -0.9598, -0.2793, 3.811e-05, -1.0, -8.105e-07, 0.02833, 0.9598, -0.2792, 3.801e-05, 1.0, 6.806e-07, 0.02833, 0.9598, 0.2793, 3.801e-05, 1.0, 6.806e-07, -0.0283, 0.9598, 0.2793, 0.02833, 0.9598, 0.2793, -0.0283, 0.9598, -0.2793, -0.0283, 0.9598, 0.2793, 3.801e-05, 1.0, 6.806e-07, 0.02833, 0.9598, -0.2792, -0.0283, 0.9598, -0.2793, 3.801e-05, 1.0, 6.806e-07, 1.0, 1.393e-07, 0.0, 1.0, 1.178e-06, 0.0, 1.0, -1.961e-07, 0.0, 1.0, 1.393e-07, 0.0, 1.0, -1.961e-07, 0.0, 1.0, -1.904e-06, -1.161e-09, 1.0, 7.845e-06, 4.139e-06, 1.0, -1.904e-06, -1.161e-09, 1.0, -1.961e-07, 0.0, 1.0, 7.845e-06, 4.139e-06, 1.0, 1.077e-05, 2.489e-06, 1.0, -1.904e-06, -1.161e-09, 1.0, 1.077e-05, 2.489e-06, 1.0, 7.845e-06, 4.139e-06, 1.0, 4.031e-06, 8.558e-06, 1.0, 1.077e-05, 2.489e-06, 1.0, 4.031e-06, 8.558e-06, 1.0, 3.612e-06, 1.005e-05, -0.9997, 0.007602, -0.02276, -0.9997, 0.007824, -0.02255, -0.9997, 0.02262, -0.007771, -0.9997, 0.007602, -0.02276, -0.9997, 0.02262, -0.007771, -0.9997, 0.02272, -0.007658, -0.9997, 0.02262, -0.007771, -0.9997, 0.02279, 0.007642, -0.9997, 0.02272, -0.007658, -0.9997, 0.02262, -0.007771, -0.9997, 0.02261, 0.00783, -0.9997, 0.02279, 0.007642, -0.9997, 0.02279, 0.007642, -0.9997, 0.02261, 0.00783, -0.9997, 0.007952, 0.02253, -0.9997, 0.02279, 0.007642, -0.9997, 0.007952, 0.02253, -0.9997, 0.007619, 0.02284, 7.464e-07, -0.9239, 0.3827, -1.206e-06, -0.3827, 0.9239, -4.395e-07, -0.3827, 0.9239, 7.464e-07, -0.9239, 0.3827, 0.0, -0.9239, 0.3827, -1.206e-06, -0.3827, 0.9239, 0.0, -0.9239, -0.3827, 0.0, -0.9239, 0.3827, 7.464e-07, -0.9239, 0.3827, 0.0, -0.9239, -0.3827, 0.0, -0.9239, -0.3827, 0.0, -0.9239, 0.3827, 0.0, -0.3827, -0.9239, 0.0, -0.9239, -0.3827, 0.0, -0.9239, -0.3827, 0.0, -0.3827, -0.9239, 0.0, -0.3827, -0.9239, 0.0, -0.9239, -0.3827])] * 3)])
me_vent_system_straight_128_physics = bpy.data.meshes.new('vent_system_straight_128_physics')
me_vent_system_straight_128_physics.from_pydata([(95.29, -32.01, -32.01), (-32.71, -32.01, 32.01), (-32.71, -32.01, -32.01), (95.29, -32.01, 32.01), (95.29, 32.01, 32.01), (95.29, 32.01, -32.01), (-32.71, 32.01, 32.01), (-32.71, 32.01, -32.01)], [], [(0, 1, 2), (0, 3, 1), (0, 4, 3), (0, 5, 4), (3, 6, 1), (3, 4, 6), (0, 2, 7), (0, 7, 5), (7, 6, 5), (5, 6, 4), (6, 7, 1), (1, 7, 2)])
me_vent_system_straight_128_physics.polygons.foreach_set('use_smooth', [True] * 12)
_uv = me_vent_system_straight_128_physics.uv_layers.new(name='UVMap')
_uv.uv.foreach_set('vector', [0.0, 0.0, 0.0, 0.0, 0.0, 0.0, 0.0, 0.0, 0.0, 0.0, 0.0, 0.0, 0.0, 0.0, 0.0, 0.0, 0.0, 0.0, 0.0, 0.0, 0.0, 0.0, 0.0, 0.0, 0.0, 0.0, 0.0, 0.0, 0.0, 0.0, 0.0, 0.0, 0.0, 0.0, 0.0, 0.0, 0.0, 0.0, 0.0, 0.0, 0.0, 0.0, 0.0, 0.0, 0.0, 0.0, 0.0, 0.0, 0.0, 0.0, 0.0, 0.0, 0.0, 0.0, 0.0, 0.0, 0.0, 0.0, 0.0, 0.0, 0.0, 0.0, 0.0, 0.0, 0.0, 0.0, 0.0, 0.0, 0.0, 0.0, 0.0, 0.0])
me_vent_system_straight_128_physics.materials.append(mat_phy)
me_vent_system_straight_128_physics.use_remesh_fix_poles = True
me_vent_system_straight_128_physics.use_remesh_preserve_attributes = False
me_vent_system_straight_128_physics.use_mirror_vertex_groups = False
me_vent_system_straight_128_physics.update()
me_vent_system_straight_128_physics.normals_split_custom_set([tuple(v) for v in zip(*[iter([0.6666, 0.6667, 0.3334, 0.8165, -0.4083, -0.4083, 0.6667, 0.6666, -0.3334, 0.6666, 0.6667, 0.3334, 0.4364, -0.8729, 0.2182, 0.8165, -0.4083, -0.4083, 0.6666, 0.6667, 0.3334, -0.5773, -0.5773, 0.5775, 0.4364, -0.8729, 0.2182, 0.6666, 0.6667, 0.3334, -0.8728, 0.4365, 0.2183, -0.5773, -0.5773, 0.5775, 0.4364, -0.8729, 0.2182, -0.6963, -0.6963, -0.1741, 0.8165, -0.4083, -0.4083, 0.4364, -0.8729, 0.2182, -0.5773, -0.5773, 0.5775, -0.6963, -0.6963, -0.1741, 0.6666, 0.6667, 0.3334, 0.6667, 0.6666, -0.3334, -0.4082, 0.8165, -0.4083, 0.6666, 0.6667, 0.3334, -0.4082, 0.8165, -0.4083, -0.8728, 0.4365, 0.2183, -0.4082, 0.8165, -0.4083, -0.6963, -0.6963, -0.1741, -0.8728, 0.4365, 0.2183, -0.8728, 0.4365, 0.2183, -0.6963, -0.6963, -0.1741, -0.5773, -0.5773, 0.5775, -0.6963, -0.6963, -0.1741, -0.4082, 0.8165, -0.4083, 0.8165, -0.4083, -0.4083, 0.8165, -0.4083, -0.4083, -0.4082, 0.8165, -0.4083, 0.6667, 0.6666, -0.3334])] * 3)])
arm_vent_system_straight_128_qc_skeleton = bpy.data.armatures.new('vent_system_straight_128.qc_skeleton')  # bones are not reproduced

# ---- objects
ob_vent_system_straight_128_qc_skeleton = bpy.data.objects.new('vent_system_straight_128.qc_skeleton', arm_vent_system_straight_128_qc_skeleton)
ob_vent_system_straight_128_reference = bpy.data.objects.new('vent_system_straight_128_reference', me_vent_system_straight_128_reference)
ob_vent_system_straight_128_physics = bpy.data.objects.new('vent_system_straight_128_physics', me_vent_system_straight_128_physics)

# ---- transforms, parenting, visibility, modifiers, constraints
ob_vent_system_straight_128_qc_skeleton.location = (0.0, 0.0, 0.0)
ob_vent_system_straight_128_qc_skeleton.show_in_front = True
ob_vent_system_straight_128_qc_skeleton.lineart.crease_threshold = 0.0
ob_vent_system_straight_128_reference.parent = ob_vent_system_straight_128_qc_skeleton
ob_vent_system_straight_128_reference.location = (0.0, 0.0, 0.0)
ob_vent_system_straight_128_reference.lineart.crease_threshold = 0.0
_vg = ob_vent_system_straight_128_reference.vertex_groups.new(name='static_prop')
_vg.add([0, 1, 2, 3, 4, 5, 6, 7, 8, 9, 10, 11, 12, 13, 14, 15, 16, 17, 18, 19, 20, 21, 22, 23, 24, 25, 26, 27, 28, 29, 30, 31, 32, 33, 34, 35, 36, 37, 38, 39, 40, 41, 42, 43, 44, 45, 46, 47, 48, 49, 50, 51, 52, 53, 54, 55, 56, 57, 58, 59, 60, 61, 62, 63, 64, 65, 66, 67, 68, 69, 70, 71, 72, 73, 74, 75, 76, 77, 78, 79], 1.0, 'REPLACE')
_m = ob_vent_system_straight_128_reference.modifiers.new('Armature', 'ARMATURE')
_m.object = ob_vent_system_straight_128_qc_skeleton
ob_vent_system_straight_128_physics.parent = ob_vent_system_straight_128_qc_skeleton
ob_vent_system_straight_128_physics.location = (0.0, 0.0, 0.0)
ob_vent_system_straight_128_physics.display_type = 'SOLID'
ob_vent_system_straight_128_physics.show_wire = True
ob_vent_system_straight_128_physics.lineart.crease_threshold = 0.0
_vg = ob_vent_system_straight_128_physics.vertex_groups.new(name='static_prop')
_vg.add([0, 1, 2, 3, 4, 5, 6, 7], 1.0, 'REPLACE')
_m = ob_vent_system_straight_128_physics.modifiers.new('Armature', 'ARMATURE')
_m.object = ob_vent_system_straight_128_qc_skeleton

# ---- collection membership
scene.collection.objects.link(ob_vent_system_straight_128_qc_skeleton)
scene.collection.objects.link(ob_vent_system_straight_128_reference)
scene.collection.objects.link(ob_vent_system_straight_128_physics)
col_vent_system_straight_128.objects.link(ob_vent_system_straight_128_qc_skeleton)
col_vent_system_straight_128.objects.link(ob_vent_system_straight_128_reference)
col_vent_system_straight_128.objects.link(ob_vent_system_straight_128_physics)

# ---- scene / render settings (as saved in the file)
scene.frame_start = 1; scene.frame_end = 250; scene.frame_set(0)
scene.render.engine = 'BLENDER_EEVEE_NEXT'
scene.cycles.use_denoising = False
scene.cycles.samples = 128
scene.cycles.sampling_pattern = 'TABULATED_SOBOL'
scene.cycles.use_adaptive_sampling = False
scene.cycles.use_light_tree = False
scene.view_settings.view_transform = 'Filmic'
bpy.context.view_layer.update()

# ---- added for rendering (the .blend has no active camera and no usable light): camera, sun + grey world if the file has none
cam_auto = bpy.data.cameras.new('AutoCamera')
cam_auto.lens = 50.0
cam_auto.sensor_width = 36.0
cam_auto.clip_end = 2613.5
ob_auto_camera = bpy.data.objects.new('AutoCamera', cam_auto)
scene.collection.objects.link(ob_auto_camera)
ob_auto_camera.location = (180.208, -178.701, 119.134)
ob_auto_camera.rotation_euler = (1.09748, -7.21219e-08, 0.694738)
scene.camera = ob_auto_camera
light_auto_sun = bpy.data.lights.new('AutoSun', 'SUN')
light_auto_sun.energy = 3.0
light_auto_sun.angle = 0.0523599
ob_auto_sun = bpy.data.objects.new('AutoSun', light_auto_sun)
scene.collection.objects.link(ob_auto_sun)
ob_auto_sun.rotation_euler = (0.872665, 0.174533, 0.523599)
if scene.world is None:
    world_auto = bpy.data.worlds.new('AutoWorld')
    world_auto.color = (0.3, 0.3, 0.3)
    scene.world = world_auto
bpy.context.view_layer.update()
